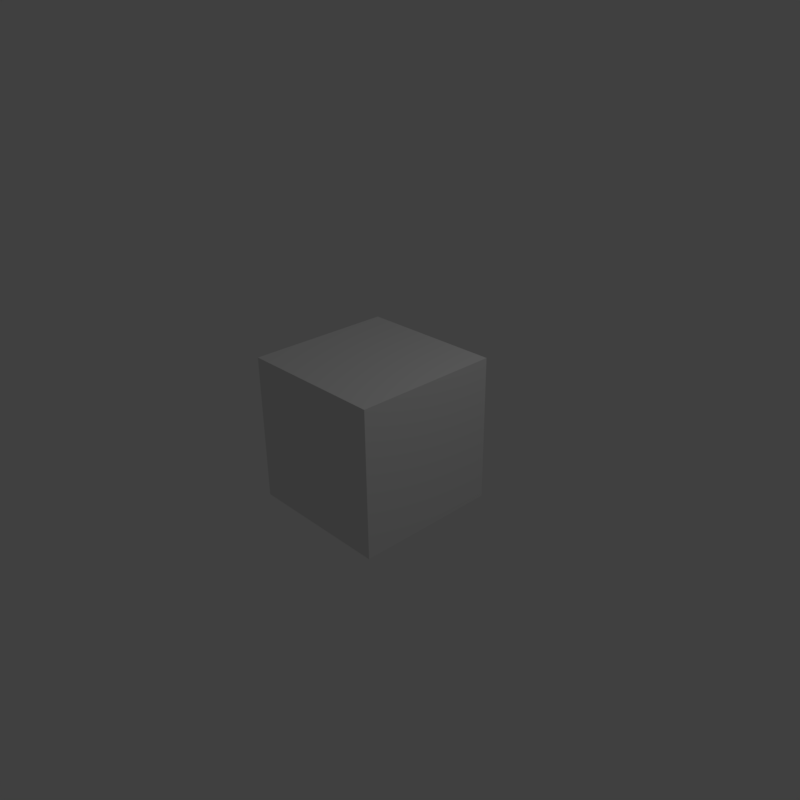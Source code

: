 # Source: Animation_Test.blend  (saved by Blender 2.78.0; exported with 4.5.12 LTS)
import bpy
from mathutils import Matrix  # noqa: F401  (used for matrix-valued properties, if any)

bpy.ops.wm.read_factory_settings(use_empty=True)
scene = bpy.context.scene
scene.name = 'Scene'

# ---- collections
col_collection_1 = bpy.data.collections.new('Collection 1'); scene.collection.children.link(col_collection_1)

# ---- materials (node trees are filled in below, after node groups)
mat_material = bpy.data.materials.new('Material')
mat_material.alpha_threshold = 0.0
mat_material.use_transparent_shadow = False
mat_material.roughness = 0.5
mat_material.line_color = (0.0, 0.0, 0.0, 1.0)

# ---- material node trees

# ---- world
world_world = bpy.data.worlds.new('World'); scene.world = world_world
world_world.color = (0.05088, 0.05088, 0.05088)
world_world.use_sun_shadow = False
world_world.sun_shadow_jitter_overblur = 0.0
world_world.cycles.sampling_method = 'MANUAL'

# ---- cameras
cam_camera = bpy.data.cameras.new('Camera')
cam_camera.clip_end = 100.0
cam_camera.lens = 35.0
cam_camera.sensor_width = 32.0
cam_camera.sensor_height = 18.0
cam_camera.ortho_scale = 7.314
cam_camera.dof.focus_distance = 0.0
cam_camera.dof.aperture_fstop = 128.0

# ---- lights
light_lamp = bpy.data.lights.new('Lamp', 'POINT')
light_lamp.transmission_factor = 0.0
light_lamp.cutoff_distance = 30.0
light_lamp.energy = 100.0
light_lamp.shadow_buffer_clip_start = 1.001
light_lamp.shadow_soft_size = 0.1
light_lamp.shadow_maximum_resolution = 0.006
light_lamp.use_absolute_resolution = True

# ---- meshes
me_cube = bpy.data.meshes.new('Cube')
me_cube.from_pydata([(1.0, 1.0, -1.0), (1.0, -1.0, -1.0), (-1.0, -1.0, -1.0), (-1.0, 1.0, -1.0), (1.0, 1.0, 1.0), (1.0, -1.0, 1.0), (-1.0, -1.0, 1.0), (-1.0, 1.0, 1.0)], [], [(0, 1, 2, 3), (4, 7, 6, 5), (0, 4, 5, 1), (1, 5, 6, 2), (2, 6, 7, 3), (4, 0, 3, 7)])
me_cube.materials.append(mat_material)
me_cube.use_remesh_preserve_volume = False
me_cube.use_remesh_preserve_attributes = False
me_cube.use_mirror_vertex_groups = False
me_cube.update()

# ---- objects
ob_cube = bpy.data.objects.new('Cube', me_cube)
ob_lamp = bpy.data.objects.new('Lamp', light_lamp)
ob_camera = bpy.data.objects.new('Camera', cam_camera)

# ---- transforms, parenting, visibility, modifiers, constraints
ob_cube.location = (0.0, 0.0, 0.0)
ob_cube.lock_rotations_4d = False
ob_cube.empty_display_type = 'ARROWS'
ob_cube.lineart.crease_threshold = 0.0
ob_lamp.location = (4.076, 1.005, 5.904)
ob_lamp.rotation_euler = (0.6503, 0.05522, 1.866)
ob_lamp.lock_rotations_4d = False
ob_lamp.empty_display_type = 'ARROWS'
ob_lamp.color = (0.0, 0.0, 0.0, 0.0)
ob_lamp.lineart.crease_threshold = 0.0
ob_camera.location = (7.481, -6.508, 5.344)
ob_camera.rotation_euler = (1.109, 0.01082, 0.8149)
ob_camera.lock_rotations_4d = False
ob_camera.empty_display_type = 'ARROWS'
ob_camera.color = (0.0, 0.0, 0.0, 0.0)
ob_camera.display_type = 'WIRE'
ob_camera.lineart.crease_threshold = 0.0

# ---- collection membership
col_collection_1.objects.link(ob_cube)
col_collection_1.objects.link(ob_lamp)
col_collection_1.objects.link(ob_camera)

# ---- scene / render settings (as saved in the file)
scene.camera = ob_camera
scene.frame_start = 1; scene.frame_end = 297; scene.frame_set(1)
scene.render.engine = 'BLENDER_EEVEE_NEXT'
scene.render.resolution_x = 32
scene.render.resolution_y = 32
scene.render.dither_intensity = 0.0
scene.cycles.use_denoising = False
scene.cycles.samples = 128
scene.cycles.sampling_pattern = 'TABULATED_SOBOL'
scene.cycles.light_sampling_threshold = 0.0
scene.cycles.use_adaptive_sampling = False
scene.cycles.use_light_tree = False
scene.cycles.blur_glossy = 0.0
scene.cycles.sample_clamp_indirect = 0.0
scene.view_settings.view_transform = 'Standard'
bpy.context.view_layer.update()
